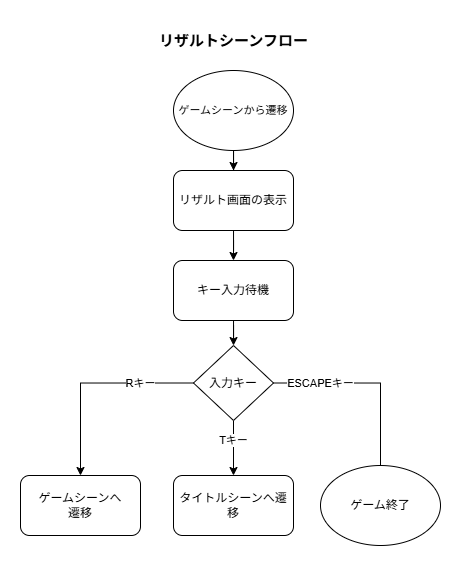

The diagram above was exported from draw.io. Its source (the exported page's mxGraphModel, read from the mxfile embedded in the PNG):
<mxGraphModel dx="706" dy="411" grid="1" gridSize="10" guides="1" tooltips="1" connect="1" arrows="1" fold="1" page="1" pageScale="1" pageWidth="827" pageHeight="1169" math="0" shadow="0">
  <root>
    <mxCell id="0" />
    <mxCell id="1" parent="0" />
    <mxCell id="rRYW2aNZkrZy20bv2gNK-15" parent="1" style="rounded=1;whiteSpace=wrap;html=1;" value="ゲームシーンへ&lt;div&gt;遷移&lt;/div&gt;" vertex="1">
      <mxGeometry height="60" width="120" x="140" y="675" as="geometry" />
    </mxCell>
    <mxCell id="rRYW2aNZkrZy20bv2gNK-2" edge="1" parent="1" source="rRYW2aNZkrZy20bv2gNK-4" style="edgeStyle=orthogonalEdgeStyle;rounded=0;orthogonalLoop=1;jettySize=auto;html=1;exitX=0.5;exitY=1;exitDx=0;exitDy=0;" target="rRYW2aNZkrZy20bv2gNK-14">
      <mxGeometry relative="1" as="geometry" />
    </mxCell>
    <mxCell id="rRYW2aNZkrZy20bv2gNK-4" parent="1" style="ellipse;whiteSpace=wrap;html=1;" value="&lt;span style=&quot;font-size: 11px; white-space: nowrap; background-color: rgb(255, 255, 255);&quot;&gt;ゲームシーンから遷移&lt;/span&gt;" vertex="1">
      <mxGeometry height="80" width="120" x="293" y="270" as="geometry" />
    </mxCell>
    <mxCell id="rRYW2aNZkrZy20bv2gNK-9" parent="1" style="rounded=1;whiteSpace=wrap;html=1;" value="タイトルシーンへ遷移" vertex="1">
      <mxGeometry height="60" width="120" x="293" y="675" as="geometry" />
    </mxCell>
    <mxCell id="rRYW2aNZkrZy20bv2gNK-10" edge="1" parent="1" source="fDFlImrtgPfN1wPMk-9_-2" style="edgeStyle=orthogonalEdgeStyle;rounded=0;orthogonalLoop=1;jettySize=auto;html=1;exitX=0.5;exitY=1;exitDx=0;exitDy=0;" target="rRYW2aNZkrZy20bv2gNK-9">
      <mxGeometry relative="1" as="geometry" />
    </mxCell>
    <mxCell id="rRYW2aNZkrZy20bv2gNK-11" connectable="0" parent="rRYW2aNZkrZy20bv2gNK-10" style="edgeLabel;html=1;align=center;verticalAlign=middle;resizable=0;points=[];" value="Tキー" vertex="1">
      <mxGeometry relative="1" as="geometry">
        <mxPoint y="-8" as="offset" />
      </mxGeometry>
    </mxCell>
    <mxCell id="rRYW2aNZkrZy20bv2gNK-12" edge="1" parent="1" source="fDFlImrtgPfN1wPMk-9_-2" style="edgeStyle=orthogonalEdgeStyle;rounded=0;orthogonalLoop=1;jettySize=auto;html=1;exitX=1;exitY=0.5;exitDx=0;exitDy=0;entryX=0.5;entryY=0;entryDx=0;entryDy=0;">
      <mxGeometry relative="1" as="geometry">
        <mxPoint x="500" y="675" as="targetPoint" />
      </mxGeometry>
    </mxCell>
    <mxCell id="rRYW2aNZkrZy20bv2gNK-21" connectable="0" parent="rRYW2aNZkrZy20bv2gNK-12" style="edgeLabel;html=1;align=center;verticalAlign=middle;resizable=0;points=[];" value="ESCAPEキー" vertex="1">
      <mxGeometry relative="1" x="0.6111" y="-1" as="geometry">
        <mxPoint x="-59" y="-54" as="offset" />
      </mxGeometry>
    </mxCell>
    <mxCell id="rRYW2aNZkrZy20bv2gNK-19" edge="1" parent="1" source="fDFlImrtgPfN1wPMk-9_-2" style="edgeStyle=orthogonalEdgeStyle;rounded=0;orthogonalLoop=1;jettySize=auto;html=1;exitX=0;exitY=0.5;exitDx=0;exitDy=0;entryX=0.5;entryY=0;entryDx=0;entryDy=0;" target="rRYW2aNZkrZy20bv2gNK-15">
      <mxGeometry relative="1" as="geometry" />
    </mxCell>
    <mxCell id="rRYW2aNZkrZy20bv2gNK-20" connectable="0" parent="rRYW2aNZkrZy20bv2gNK-19" style="edgeLabel;html=1;align=center;verticalAlign=middle;resizable=0;points=[];" value="Rキー" vertex="1">
      <mxGeometry relative="1" x="0.5778" y="1" as="geometry">
        <mxPoint x="59" y="-49" as="offset" />
      </mxGeometry>
    </mxCell>
    <mxCell id="fDFlImrtgPfN1wPMk-9_-6" edge="1" parent="1" source="rRYW2aNZkrZy20bv2gNK-14" style="edgeStyle=orthogonalEdgeStyle;rounded=0;orthogonalLoop=1;jettySize=auto;html=1;entryX=0.5;entryY=0;entryDx=0;entryDy=0;" target="fDFlImrtgPfN1wPMk-9_-7" value="">
      <mxGeometry relative="1" as="geometry" />
    </mxCell>
    <mxCell id="rRYW2aNZkrZy20bv2gNK-14" parent="1" style="rounded=1;whiteSpace=wrap;html=1;" value="リザルト画面の表示" vertex="1">
      <mxGeometry height="60" width="120" x="293" y="370" as="geometry" />
    </mxCell>
    <mxCell id="rRYW2aNZkrZy20bv2gNK-17" parent="1" style="text;strokeColor=none;fillColor=#FFFFFF;html=1;fontSize=15;fontStyle=1;verticalAlign=middle;align=center;autosizeText=1;gradientColor=none;" value="リザルトシーンフロー" vertex="1">
      <mxGeometry height="40" width="160" x="273" y="220" as="geometry" />
    </mxCell>
    <mxCell id="fDFlImrtgPfN1wPMk-9_-1" parent="1" style="ellipse;whiteSpace=wrap;html=1;" value="ゲーム終了" vertex="1">
      <mxGeometry height="80" width="120" x="440" y="665" as="geometry" />
    </mxCell>
    <mxCell id="fDFlImrtgPfN1wPMk-9_-2" parent="1" style="rhombus;whiteSpace=wrap;html=1;" value="入力キー" vertex="1">
      <mxGeometry height="75" width="80" x="313" y="545" as="geometry" />
    </mxCell>
    <mxCell id="fDFlImrtgPfN1wPMk-9_-8" edge="1" parent="1" source="fDFlImrtgPfN1wPMk-9_-7" style="edgeStyle=orthogonalEdgeStyle;rounded=0;orthogonalLoop=1;jettySize=auto;html=1;" target="fDFlImrtgPfN1wPMk-9_-2" value="">
      <mxGeometry relative="1" as="geometry" />
    </mxCell>
    <mxCell id="fDFlImrtgPfN1wPMk-9_-7" parent="1" style="rounded=1;whiteSpace=wrap;html=1;" value="キー入力待機" vertex="1">
      <mxGeometry height="60" width="120" x="293" y="460" as="geometry" />
    </mxCell>
  </root>
</mxGraphModel>